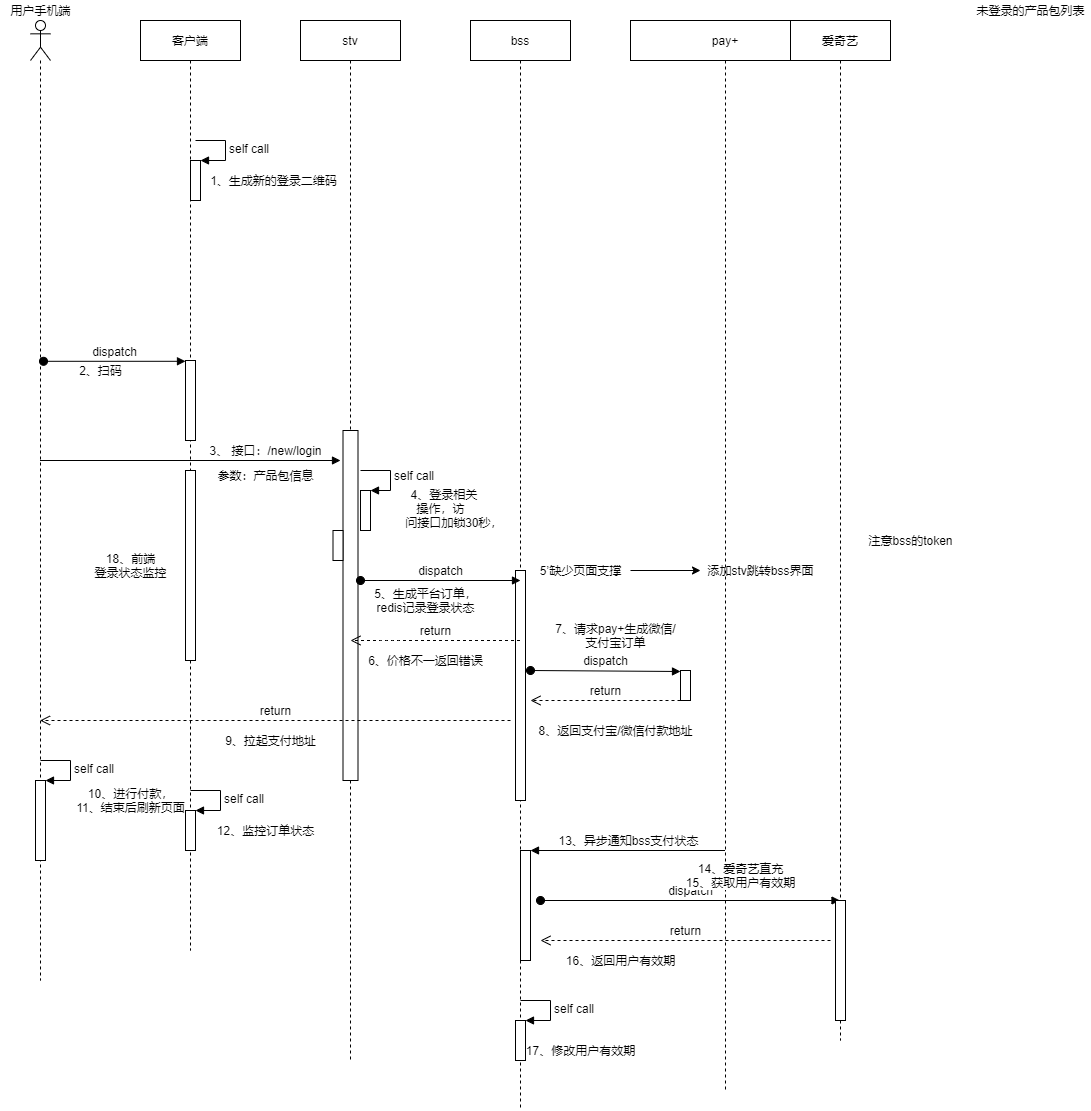

The diagram above was exported from draw.io. Its source (the exported page's mxGraphModel, read from the mxfile embedded in the PNG):
<mxGraphModel dx="1662" dy="762" grid="1" gridSize="10" guides="1" tooltips="1" connect="1" arrows="1" fold="1" page="1" pageScale="1" pageWidth="1200" pageHeight="1920" math="0" shadow="0">
  <root>
    <mxCell id="0" />
    <mxCell id="1" parent="0" />
    <mxCell id="JmUaEBKxIcPKZTg0p1bL-3" value="" style="shape=umlLifeline;participant=umlActor;perimeter=lifelinePerimeter;whiteSpace=wrap;html=1;container=1;collapsible=0;recursiveResize=0;verticalAlign=top;spacingTop=36;outlineConnect=0;" parent="1" vertex="1">
      <mxGeometry x="70" y="40" width="20" height="960" as="geometry" />
    </mxCell>
    <mxCell id="JmUaEBKxIcPKZTg0p1bL-58" value="" style="html=1;points=[];perimeter=orthogonalPerimeter;" parent="JmUaEBKxIcPKZTg0p1bL-3" vertex="1">
      <mxGeometry x="5" y="760" width="10" height="80" as="geometry" />
    </mxCell>
    <mxCell id="JmUaEBKxIcPKZTg0p1bL-59" value="self call" style="edgeStyle=orthogonalEdgeStyle;html=1;align=left;spacingLeft=2;endArrow=block;rounded=0;entryX=1;entryY=0;" parent="JmUaEBKxIcPKZTg0p1bL-3" target="JmUaEBKxIcPKZTg0p1bL-58" edge="1">
      <mxGeometry relative="1" as="geometry">
        <mxPoint x="10" y="740" as="sourcePoint" />
        <Array as="points">
          <mxPoint x="40" y="740" />
        </Array>
      </mxGeometry>
    </mxCell>
    <mxCell id="JmUaEBKxIcPKZTg0p1bL-4" value="客户端" style="shape=umlLifeline;perimeter=lifelinePerimeter;whiteSpace=wrap;html=1;container=1;collapsible=0;recursiveResize=0;outlineConnect=0;" parent="1" vertex="1">
      <mxGeometry x="180" y="40" width="100" height="930" as="geometry" />
    </mxCell>
    <mxCell id="JmUaEBKxIcPKZTg0p1bL-28" value="" style="html=1;points=[];perimeter=orthogonalPerimeter;" parent="JmUaEBKxIcPKZTg0p1bL-4" vertex="1">
      <mxGeometry x="45" y="450" width="10" height="190" as="geometry" />
    </mxCell>
    <mxCell id="JmUaEBKxIcPKZTg0p1bL-62" value="" style="html=1;points=[];perimeter=orthogonalPerimeter;" parent="JmUaEBKxIcPKZTg0p1bL-4" vertex="1">
      <mxGeometry x="45" y="790" width="10" height="40" as="geometry" />
    </mxCell>
    <mxCell id="JmUaEBKxIcPKZTg0p1bL-63" value="self call" style="edgeStyle=orthogonalEdgeStyle;html=1;align=left;spacingLeft=2;endArrow=block;rounded=0;entryX=1;entryY=0;" parent="JmUaEBKxIcPKZTg0p1bL-4" target="JmUaEBKxIcPKZTg0p1bL-62" edge="1">
      <mxGeometry relative="1" as="geometry">
        <mxPoint x="50" y="770" as="sourcePoint" />
        <Array as="points">
          <mxPoint x="80" y="770" />
        </Array>
      </mxGeometry>
    </mxCell>
    <mxCell id="JmUaEBKxIcPKZTg0p1bL-77" value="" style="html=1;points=[];perimeter=orthogonalPerimeter;" parent="JmUaEBKxIcPKZTg0p1bL-4" vertex="1">
      <mxGeometry x="50" y="140" width="10" height="40" as="geometry" />
    </mxCell>
    <mxCell id="JmUaEBKxIcPKZTg0p1bL-78" value="self call" style="edgeStyle=orthogonalEdgeStyle;html=1;align=left;spacingLeft=2;endArrow=block;rounded=0;entryX=1;entryY=0;" parent="JmUaEBKxIcPKZTg0p1bL-4" target="JmUaEBKxIcPKZTg0p1bL-77" edge="1">
      <mxGeometry relative="1" as="geometry">
        <mxPoint x="55" y="120" as="sourcePoint" />
        <Array as="points">
          <mxPoint x="85" y="120" />
        </Array>
      </mxGeometry>
    </mxCell>
    <mxCell id="JmUaEBKxIcPKZTg0p1bL-80" value="" style="html=1;points=[];perimeter=orthogonalPerimeter;" parent="JmUaEBKxIcPKZTg0p1bL-4" vertex="1">
      <mxGeometry x="45" y="340" width="10" height="80" as="geometry" />
    </mxCell>
    <mxCell id="JmUaEBKxIcPKZTg0p1bL-5" value="stv" style="shape=umlLifeline;perimeter=lifelinePerimeter;whiteSpace=wrap;html=1;container=1;collapsible=0;recursiveResize=0;outlineConnect=0;" parent="1" vertex="1">
      <mxGeometry x="340" y="40" width="100" height="1040" as="geometry" />
    </mxCell>
    <mxCell id="JmUaEBKxIcPKZTg0p1bL-30" value="" style="html=1;points=[];perimeter=orthogonalPerimeter;fontFamily=Helvetica;fontSize=12;fontColor=#000000;align=center;strokeColor=#000000;fillColor=#ffffff;" parent="JmUaEBKxIcPKZTg0p1bL-5" vertex="1">
      <mxGeometry x="42.5" y="410" width="15" height="350" as="geometry" />
    </mxCell>
    <mxCell id="JmUaEBKxIcPKZTg0p1bL-29" value="" style="html=1;verticalAlign=bottom;endArrow=block;" parent="JmUaEBKxIcPKZTg0p1bL-5" source="JmUaEBKxIcPKZTg0p1bL-3" edge="1">
      <mxGeometry width="80" relative="1" as="geometry">
        <mxPoint x="-105" y="440" as="sourcePoint" />
        <mxPoint x="40" y="440" as="targetPoint" />
      </mxGeometry>
    </mxCell>
    <mxCell id="JmUaEBKxIcPKZTg0p1bL-45" value="self call" style="edgeStyle=orthogonalEdgeStyle;html=1;align=left;spacingLeft=2;endArrow=block;rounded=0;entryX=1;entryY=0;" parent="JmUaEBKxIcPKZTg0p1bL-5" target="JmUaEBKxIcPKZTg0p1bL-44" edge="1">
      <mxGeometry relative="1" as="geometry">
        <mxPoint x="60" y="450" as="sourcePoint" />
        <Array as="points">
          <mxPoint x="90" y="450" />
        </Array>
      </mxGeometry>
    </mxCell>
    <mxCell id="JmUaEBKxIcPKZTg0p1bL-44" value="" style="html=1;points=[];perimeter=orthogonalPerimeter;" parent="JmUaEBKxIcPKZTg0p1bL-5" vertex="1">
      <mxGeometry x="60" y="470" width="10" height="40" as="geometry" />
    </mxCell>
    <mxCell id="JmUaEBKxIcPKZTg0p1bL-92" value="" style="html=1;points=[];perimeter=orthogonalPerimeter;" parent="JmUaEBKxIcPKZTg0p1bL-5" vertex="1">
      <mxGeometry x="32.5" y="510" width="10" height="30" as="geometry" />
    </mxCell>
    <mxCell id="JmUaEBKxIcPKZTg0p1bL-6" value="bss" style="shape=umlLifeline;perimeter=lifelinePerimeter;whiteSpace=wrap;html=1;container=1;collapsible=0;recursiveResize=0;outlineConnect=0;" parent="1" vertex="1">
      <mxGeometry x="510" y="40" width="100" height="1090" as="geometry" />
    </mxCell>
    <mxCell id="JmUaEBKxIcPKZTg0p1bL-47" value="" style="html=1;points=[];perimeter=orthogonalPerimeter;" parent="JmUaEBKxIcPKZTg0p1bL-6" vertex="1">
      <mxGeometry x="45" y="550" width="10" height="230" as="geometry" />
    </mxCell>
    <mxCell id="JmUaEBKxIcPKZTg0p1bL-52" value="dispatch" style="html=1;verticalAlign=bottom;startArrow=oval;startFill=1;endArrow=block;startSize=8;" parent="JmUaEBKxIcPKZTg0p1bL-6" edge="1">
      <mxGeometry width="60" relative="1" as="geometry">
        <mxPoint x="-110" y="560" as="sourcePoint" />
        <mxPoint x="50" y="560" as="targetPoint" />
      </mxGeometry>
    </mxCell>
    <mxCell id="JmUaEBKxIcPKZTg0p1bL-65" value="" style="html=1;points=[];perimeter=orthogonalPerimeter;" parent="JmUaEBKxIcPKZTg0p1bL-6" vertex="1">
      <mxGeometry x="50" y="830" width="10" height="110" as="geometry" />
    </mxCell>
    <mxCell id="JmUaEBKxIcPKZTg0p1bL-76" value="dispatch" style="html=1;verticalAlign=bottom;startArrow=oval;startFill=1;endArrow=block;startSize=8;entryX=0;entryY=0.033;entryDx=0;entryDy=0;entryPerimeter=0;" parent="JmUaEBKxIcPKZTg0p1bL-6" target="JmUaEBKxIcPKZTg0p1bL-51" edge="1">
      <mxGeometry width="60" relative="1" as="geometry">
        <mxPoint x="60" y="650" as="sourcePoint" />
        <mxPoint x="120" y="650" as="targetPoint" />
      </mxGeometry>
    </mxCell>
    <mxCell id="JmUaEBKxIcPKZTg0p1bL-86" value="dispatch" style="html=1;verticalAlign=bottom;startArrow=oval;startFill=1;endArrow=block;startSize=8;" parent="JmUaEBKxIcPKZTg0p1bL-6" target="JmUaEBKxIcPKZTg0p1bL-8" edge="1">
      <mxGeometry width="60" relative="1" as="geometry">
        <mxPoint x="70" y="880" as="sourcePoint" />
        <mxPoint x="130" y="880" as="targetPoint" />
      </mxGeometry>
    </mxCell>
    <mxCell id="JmUaEBKxIcPKZTg0p1bL-88" value="" style="html=1;points=[];perimeter=orthogonalPerimeter;" parent="JmUaEBKxIcPKZTg0p1bL-6" vertex="1">
      <mxGeometry x="45" y="1000" width="10" height="40" as="geometry" />
    </mxCell>
    <mxCell id="JmUaEBKxIcPKZTg0p1bL-89" value="self call" style="edgeStyle=orthogonalEdgeStyle;html=1;align=left;spacingLeft=2;endArrow=block;rounded=0;entryX=1;entryY=0;" parent="JmUaEBKxIcPKZTg0p1bL-6" target="JmUaEBKxIcPKZTg0p1bL-88" edge="1">
      <mxGeometry relative="1" as="geometry">
        <mxPoint x="50" y="980" as="sourcePoint" />
        <Array as="points">
          <mxPoint x="80" y="980" />
        </Array>
      </mxGeometry>
    </mxCell>
    <mxCell id="JmUaEBKxIcPKZTg0p1bL-7" value="pay+" style="shape=umlLifeline;perimeter=lifelinePerimeter;whiteSpace=wrap;html=1;container=1;collapsible=0;recursiveResize=0;outlineConnect=0;" parent="1" vertex="1">
      <mxGeometry x="670" y="40" width="190" height="1070" as="geometry" />
    </mxCell>
    <mxCell id="JmUaEBKxIcPKZTg0p1bL-51" value="" style="html=1;points=[];perimeter=orthogonalPerimeter;" parent="JmUaEBKxIcPKZTg0p1bL-7" vertex="1">
      <mxGeometry x="50" y="650" width="10" height="30" as="geometry" />
    </mxCell>
    <mxCell id="JmUaEBKxIcPKZTg0p1bL-94" value="添加stv跳转bss界面" style="text;html=1;align=center;verticalAlign=middle;resizable=0;points=[];autosize=1;strokeColor=none;fillColor=none;" parent="JmUaEBKxIcPKZTg0p1bL-7" vertex="1">
      <mxGeometry x="70" y="540" width="120" height="20" as="geometry" />
    </mxCell>
    <mxCell id="JmUaEBKxIcPKZTg0p1bL-8" value="爱奇艺" style="shape=umlLifeline;perimeter=lifelinePerimeter;whiteSpace=wrap;html=1;container=1;collapsible=0;recursiveResize=0;outlineConnect=0;" parent="1" vertex="1">
      <mxGeometry x="830" y="40" width="100" height="1020" as="geometry" />
    </mxCell>
    <mxCell id="JmUaEBKxIcPKZTg0p1bL-68" value="" style="html=1;points=[];perimeter=orthogonalPerimeter;" parent="JmUaEBKxIcPKZTg0p1bL-8" vertex="1">
      <mxGeometry x="45" y="880" width="10" height="120" as="geometry" />
    </mxCell>
    <mxCell id="JmUaEBKxIcPKZTg0p1bL-9" value="用户手机端" style="text;html=1;align=center;verticalAlign=middle;resizable=0;points=[];autosize=1;strokeColor=none;fillColor=none;" parent="1" vertex="1">
      <mxGeometry x="40" y="20" width="80" height="20" as="geometry" />
    </mxCell>
    <mxCell id="JmUaEBKxIcPKZTg0p1bL-31" value="未登录的产品包列表" style="text;html=1;align=center;verticalAlign=middle;resizable=0;points=[];autosize=1;strokeColor=none;fillColor=none;" parent="1" vertex="1">
      <mxGeometry x="1010" y="20" width="120" height="20" as="geometry" />
    </mxCell>
    <mxCell id="JmUaEBKxIcPKZTg0p1bL-35" value="参数：产品包信息" style="text;html=1;align=center;verticalAlign=middle;resizable=0;points=[];autosize=1;strokeColor=none;fillColor=none;" parent="1" vertex="1">
      <mxGeometry x="250" y="485" width="110" height="20" as="geometry" />
    </mxCell>
    <mxCell id="JmUaEBKxIcPKZTg0p1bL-36" value="&amp;nbsp; 4、登录相关&lt;br&gt;操作，访&lt;br&gt;&amp;nbsp; &amp;nbsp; &amp;nbsp; &amp;nbsp; 问接口加锁30秒，&lt;br&gt;&amp;nbsp; &amp;nbsp; &amp;nbsp; &amp;nbsp;" style="text;html=1;align=center;verticalAlign=middle;resizable=0;points=[];autosize=1;strokeColor=none;fillColor=none;" parent="1" vertex="1">
      <mxGeometry x="410" y="505" width="140" height="60" as="geometry" />
    </mxCell>
    <mxCell id="JmUaEBKxIcPKZTg0p1bL-50" value="7、请求pay+生成微信/&lt;br&gt;支付宝订单" style="text;html=1;align=center;verticalAlign=middle;resizable=0;points=[];autosize=1;strokeColor=none;fillColor=none;" parent="1" vertex="1">
      <mxGeometry x="585" y="640" width="140" height="30" as="geometry" />
    </mxCell>
    <mxCell id="JmUaEBKxIcPKZTg0p1bL-53" value="5、生成平台订单，&lt;br&gt;redis记录登录状态" style="text;html=1;align=center;verticalAlign=middle;resizable=0;points=[];autosize=1;strokeColor=none;fillColor=none;" parent="1" vertex="1">
      <mxGeometry x="405" y="605" width="120" height="30" as="geometry" />
    </mxCell>
    <mxCell id="JmUaEBKxIcPKZTg0p1bL-54" value="return" style="html=1;verticalAlign=bottom;endArrow=open;dashed=1;endSize=8;" parent="1" edge="1">
      <mxGeometry relative="1" as="geometry">
        <mxPoint x="720" y="720" as="sourcePoint" />
        <mxPoint x="570" y="720" as="targetPoint" />
      </mxGeometry>
    </mxCell>
    <mxCell id="JmUaEBKxIcPKZTg0p1bL-55" value="8、返回支付宝/微信付款地址" style="text;html=1;align=center;verticalAlign=middle;resizable=0;points=[];autosize=1;strokeColor=none;fillColor=none;" parent="1" vertex="1">
      <mxGeometry x="570" y="740" width="170" height="20" as="geometry" />
    </mxCell>
    <mxCell id="JmUaEBKxIcPKZTg0p1bL-56" value="return" style="html=1;verticalAlign=bottom;endArrow=open;dashed=1;endSize=8;" parent="1" target="JmUaEBKxIcPKZTg0p1bL-3" edge="1">
      <mxGeometry relative="1" as="geometry">
        <mxPoint x="550" y="740" as="sourcePoint" />
        <mxPoint x="470" y="740" as="targetPoint" />
      </mxGeometry>
    </mxCell>
    <mxCell id="JmUaEBKxIcPKZTg0p1bL-57" value="9、拉起支付地址" style="text;html=1;align=center;verticalAlign=middle;resizable=0;points=[];autosize=1;strokeColor=none;fillColor=none;" parent="1" vertex="1">
      <mxGeometry x="255" y="750" width="110" height="20" as="geometry" />
    </mxCell>
    <mxCell id="JmUaEBKxIcPKZTg0p1bL-60" value="10、进行付款，&lt;br&gt;11、结束后刷新页面" style="text;html=1;align=center;verticalAlign=middle;resizable=0;points=[];autosize=1;strokeColor=none;fillColor=none;" parent="1" vertex="1">
      <mxGeometry x="110" y="805" width="120" height="30" as="geometry" />
    </mxCell>
    <mxCell id="JmUaEBKxIcPKZTg0p1bL-64" value="12、监控订单状态" style="text;html=1;align=center;verticalAlign=middle;resizable=0;points=[];autosize=1;strokeColor=none;fillColor=none;" parent="1" vertex="1">
      <mxGeometry x="250" y="840" width="110" height="20" as="geometry" />
    </mxCell>
    <mxCell id="JmUaEBKxIcPKZTg0p1bL-66" value="13、异步通知bss支付状态" style="html=1;verticalAlign=bottom;endArrow=block;entryX=1;entryY=0;" parent="1" source="JmUaEBKxIcPKZTg0p1bL-7" target="JmUaEBKxIcPKZTg0p1bL-65" edge="1">
      <mxGeometry relative="1" as="geometry">
        <mxPoint x="630" y="870" as="sourcePoint" />
      </mxGeometry>
    </mxCell>
    <mxCell id="JmUaEBKxIcPKZTg0p1bL-73" value="return" style="html=1;verticalAlign=bottom;endArrow=open;dashed=1;endSize=8;" parent="1" source="JmUaEBKxIcPKZTg0p1bL-6" edge="1">
      <mxGeometry relative="1" as="geometry">
        <mxPoint x="550" y="680" as="sourcePoint" />
        <mxPoint x="390" y="660" as="targetPoint" />
        <Array as="points">
          <mxPoint x="430" y="660" />
        </Array>
      </mxGeometry>
    </mxCell>
    <mxCell id="JmUaEBKxIcPKZTg0p1bL-75" value="6、价格不一返回错误" style="text;html=1;align=center;verticalAlign=middle;resizable=0;points=[];autosize=1;strokeColor=none;fillColor=none;" parent="1" vertex="1">
      <mxGeometry x="400" y="670" width="130" height="20" as="geometry" />
    </mxCell>
    <mxCell id="JmUaEBKxIcPKZTg0p1bL-79" value="1、生成新的登录二维码" style="text;html=1;align=center;verticalAlign=middle;resizable=0;points=[];autosize=1;strokeColor=none;fillColor=none;" parent="1" vertex="1">
      <mxGeometry x="242.5" y="190" width="140" height="20" as="geometry" />
    </mxCell>
    <mxCell id="JmUaEBKxIcPKZTg0p1bL-81" value="dispatch" style="html=1;verticalAlign=bottom;startArrow=oval;endArrow=block;startSize=8;exitX=0.65;exitY=0.355;exitDx=0;exitDy=0;exitPerimeter=0;" parent="1" source="JmUaEBKxIcPKZTg0p1bL-3" target="JmUaEBKxIcPKZTg0p1bL-80" edge="1">
      <mxGeometry relative="1" as="geometry">
        <mxPoint x="165" y="380" as="sourcePoint" />
      </mxGeometry>
    </mxCell>
    <mxCell id="JmUaEBKxIcPKZTg0p1bL-82" value="2、扫码" style="text;html=1;align=center;verticalAlign=middle;resizable=0;points=[];autosize=1;strokeColor=none;fillColor=none;" parent="1" vertex="1">
      <mxGeometry x="110" y="380" width="60" height="20" as="geometry" />
    </mxCell>
    <mxCell id="JmUaEBKxIcPKZTg0p1bL-32" value="3、 接口：/new/login" style="text;html=1;align=center;verticalAlign=middle;resizable=0;points=[];autosize=1;strokeColor=none;fillColor=none;" parent="1" vertex="1">
      <mxGeometry x="240" y="460" width="130" height="20" as="geometry" />
    </mxCell>
    <mxCell id="JmUaEBKxIcPKZTg0p1bL-43" value="18、前端&lt;br&gt;登录状态监控" style="text;html=1;align=center;verticalAlign=middle;resizable=0;points=[];autosize=1;strokeColor=none;fillColor=none;" parent="1" vertex="1">
      <mxGeometry x="125" y="570" width="90" height="30" as="geometry" />
    </mxCell>
    <mxCell id="JmUaEBKxIcPKZTg0p1bL-84" value="return" style="html=1;verticalAlign=bottom;endArrow=open;dashed=1;endSize=8;" parent="1" edge="1">
      <mxGeometry relative="1" as="geometry">
        <mxPoint x="870" y="960" as="sourcePoint" />
        <mxPoint x="580" y="960" as="targetPoint" />
      </mxGeometry>
    </mxCell>
    <mxCell id="JmUaEBKxIcPKZTg0p1bL-85" value="&lt;span style=&quot;font-size: 11px ; background-color: rgb(255 , 255 , 255)&quot;&gt;14、爱奇艺直充&lt;/span&gt;&lt;br style=&quot;font-size: 11px&quot;&gt;&lt;span style=&quot;font-size: 11px ; background-color: rgb(255 , 255 , 255)&quot;&gt;15、获取用户有效期&lt;/span&gt;" style="text;html=1;align=center;verticalAlign=middle;resizable=0;points=[];autosize=1;strokeColor=none;fillColor=none;" parent="1" vertex="1">
      <mxGeometry x="720" y="880" width="120" height="30" as="geometry" />
    </mxCell>
    <mxCell id="JmUaEBKxIcPKZTg0p1bL-87" value="16、返回用户有效期" style="text;html=1;align=center;verticalAlign=middle;resizable=0;points=[];autosize=1;strokeColor=none;fillColor=none;" parent="1" vertex="1">
      <mxGeometry x="600" y="970" width="120" height="20" as="geometry" />
    </mxCell>
    <mxCell id="JmUaEBKxIcPKZTg0p1bL-91" value="17、修改用户有效期" style="text;html=1;align=center;verticalAlign=middle;resizable=0;points=[];autosize=1;strokeColor=none;fillColor=none;" parent="1" vertex="1">
      <mxGeometry x="560" y="1060" width="120" height="20" as="geometry" />
    </mxCell>
    <mxCell id="JmUaEBKxIcPKZTg0p1bL-95" value="" style="edgeStyle=orthogonalEdgeStyle;rounded=0;orthogonalLoop=1;jettySize=auto;html=1;" parent="1" source="JmUaEBKxIcPKZTg0p1bL-93" target="JmUaEBKxIcPKZTg0p1bL-94" edge="1">
      <mxGeometry relative="1" as="geometry" />
    </mxCell>
    <mxCell id="JmUaEBKxIcPKZTg0p1bL-93" value="5’缺少页面支撑" style="text;html=1;align=center;verticalAlign=middle;resizable=0;points=[];autosize=1;strokeColor=none;fillColor=none;" parent="1" vertex="1">
      <mxGeometry x="570" y="580" width="100" height="20" as="geometry" />
    </mxCell>
    <mxCell id="JmUaEBKxIcPKZTg0p1bL-96" value="注意bss的token" style="text;html=1;align=center;verticalAlign=middle;resizable=0;points=[];autosize=1;strokeColor=none;fillColor=none;" parent="1" vertex="1">
      <mxGeometry x="900" y="550" width="100" height="20" as="geometry" />
    </mxCell>
  </root>
</mxGraphModel>